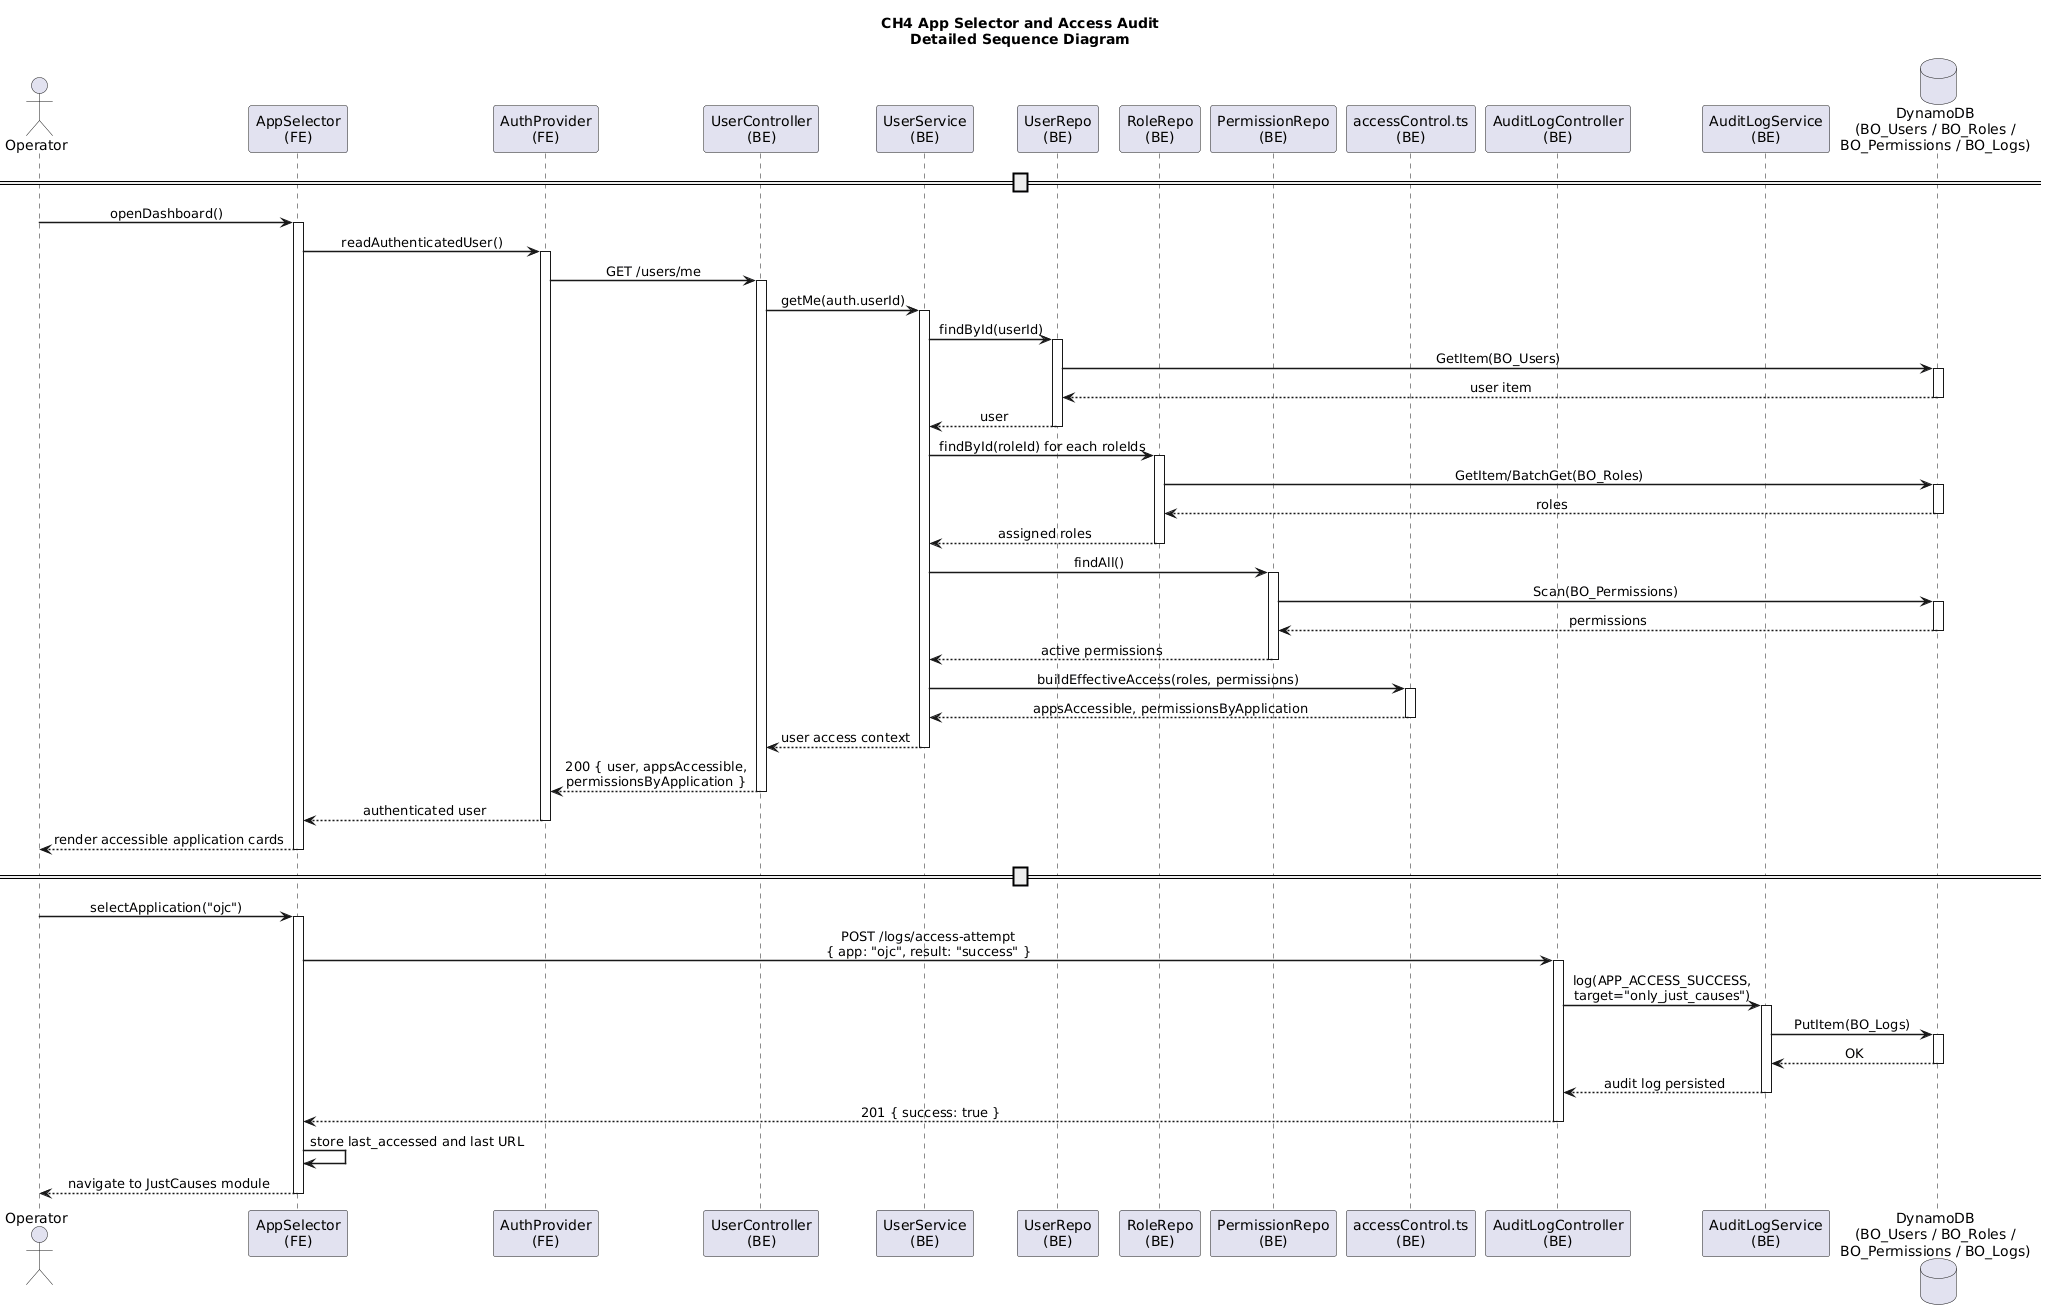

The diagram above was rendered by PlantUML. Its source (embedded in the PNG):
@startuml
title CH4 App Selector and Access Audit\nDetailed Sequence Diagram

skinparam sequenceMessageAlign center
skinparam sequenceArrowThickness 1.5
skinparam BoxPadding 10

actor "Operator" as OP
participant "AppSelector\n(FE)" as PAGE
participant "AuthProvider\n(FE)" as AUTH
participant "UserController\n(BE)" as UCTRL
participant "UserService\n(BE)" as USVC
participant "UserRepo\n(BE)" as UREPO
participant "RoleRepo\n(BE)" as RREPO
participant "PermissionRepo\n(BE)" as PREPO
participant "accessControl.ts\n(BE)" as ACCESS
participant "AuditLogController\n(BE)" as LCTRL
participant "AuditLogService\n(BE)" as LOGSVC
database "DynamoDB\n(BO_Users / BO_Roles /\nBO_Permissions / BO_Logs)" as DDB

== Resolve operator context ==
OP -> PAGE : openDashboard()
activate PAGE
PAGE -> AUTH : readAuthenticatedUser()
activate AUTH
AUTH -> UCTRL : GET /users/me
activate UCTRL
UCTRL -> USVC : getMe(auth.userId)
activate USVC
USVC -> UREPO : findById(userId)
activate UREPO
UREPO -> DDB : GetItem(BO_Users)
activate DDB
DDB --> UREPO : user item
deactivate DDB
UREPO --> USVC : user
deactivate UREPO

USVC -> RREPO : findById(roleId) for each roleIds
activate RREPO
RREPO -> DDB : GetItem/BatchGet(BO_Roles)
activate DDB
DDB --> RREPO : roles
deactivate DDB
RREPO --> USVC : assigned roles
deactivate RREPO

USVC -> PREPO : findAll()
activate PREPO
PREPO -> DDB : Scan(BO_Permissions)
activate DDB
DDB --> PREPO : permissions
deactivate DDB
PREPO --> USVC : active permissions
deactivate PREPO

USVC -> ACCESS : buildEffectiveAccess(roles, permissions)
activate ACCESS
ACCESS --> USVC : appsAccessible, permissionsByApplication
deactivate ACCESS
USVC --> UCTRL : user access context
deactivate USVC
UCTRL --> AUTH : 200 { user, appsAccessible,\npermissionsByApplication }
deactivate UCTRL
AUTH --> PAGE : authenticated user
deactivate AUTH
PAGE --> OP : render accessible application cards
deactivate PAGE

== Select application ==
OP -> PAGE : selectApplication("ojc")
activate PAGE
PAGE -> LCTRL : POST /logs/access-attempt\n{ app: "ojc", result: "success" }
activate LCTRL
LCTRL -> LOGSVC : log(APP_ACCESS_SUCCESS,\ntarget="only_just_causes")
activate LOGSVC
LOGSVC -> DDB : PutItem(BO_Logs)
activate DDB
DDB --> LOGSVC : OK
deactivate DDB
LOGSVC --> LCTRL : audit log persisted
deactivate LOGSVC
LCTRL --> PAGE : 201 { success: true }
deactivate LCTRL
PAGE -> PAGE : store last_accessed and last URL
PAGE --> OP : navigate to JustCauses module
deactivate PAGE
@enduml